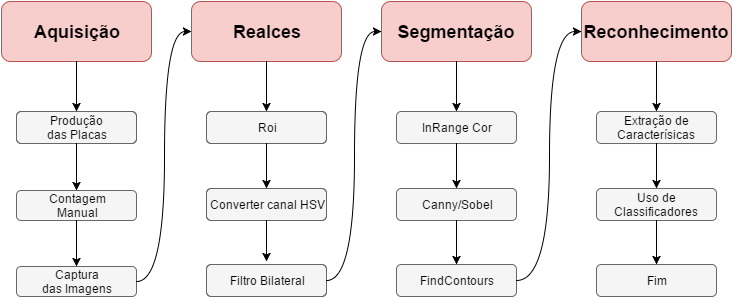

The diagram above was exported from draw.io. Its source (the exported page's mxGraphModel, read from the mxfile embedded in the PNG):
<mxGraphModel dx="880" dy="448" grid="1" gridSize="10" guides="1" tooltips="1" connect="1" arrows="1" fold="1" page="1" pageScale="1" pageWidth="826" pageHeight="1169" background="#ffffff" math="0" shadow="0">
  <root>
    <mxCell id="0" />
    <mxCell id="1" parent="0" />
    <mxCell id="2" value="&lt;b&gt;&lt;font style=&quot;font-size: 18px&quot;&gt;Aquisição&lt;/font&gt;&lt;/b&gt;" style="rounded=1;whiteSpace=wrap;html=1;plain-red;gradientColor=none;" vertex="1" parent="1">
      <mxGeometry x="10" y="40" width="150" height="60" as="geometry" />
    </mxCell>
    <mxCell id="3" value="Produção&lt;div&gt;das Placas&lt;/div&gt;" style="rounded=1;whiteSpace=wrap;html=1;glass=0;shadow=0;comic=0;plain-gray;gradientColor=none;" vertex="1" parent="1">
      <mxGeometry x="25" y="150" width="120" height="32" as="geometry" />
    </mxCell>
    <mxCell id="4" value="Contagem&lt;div&gt;Manual&lt;/div&gt;" style="rounded=1;whiteSpace=wrap;html=1;plain-gray;gradientColor=none;" vertex="1" parent="1">
      <mxGeometry x="25" y="229" width="120" height="30" as="geometry" />
    </mxCell>
    <mxCell id="5" value="Captura&lt;div&gt;das Imagens&lt;/div&gt;" style="rounded=1;whiteSpace=wrap;html=1;plain-gray;gradientColor=none;" vertex="1" parent="1">
      <mxGeometry x="25" y="305" width="120" height="30" as="geometry" />
    </mxCell>
    <mxCell id="6" value="&lt;span&gt;&lt;b&gt;&lt;font style=&quot;font-size: 18px&quot;&gt;Realces&lt;/font&gt;&lt;/b&gt;&lt;/span&gt;" style="rounded=1;whiteSpace=wrap;html=1;plain-red;gradientColor=none;" vertex="1" parent="1">
      <mxGeometry x="200" y="40" width="150" height="60" as="geometry" />
    </mxCell>
    <mxCell id="7" value="&lt;span&gt;&lt;font style=&quot;font-size: 18px&quot;&gt;&lt;b&gt;Segmentação&lt;/b&gt;&lt;/font&gt;&lt;/span&gt;" style="rounded=1;whiteSpace=wrap;html=1;plain-red;gradientColor=none;" vertex="1" parent="1">
      <mxGeometry x="390" y="40" width="150" height="60" as="geometry" />
    </mxCell>
    <mxCell id="8" value="&lt;span&gt;&lt;b&gt;&lt;font style=&quot;font-size: 18px&quot;&gt;Reconhecimento&lt;/font&gt;&lt;/b&gt;&lt;/span&gt;" style="rounded=1;whiteSpace=wrap;html=1;plain-red;gradientColor=none;" vertex="1" parent="1">
      <mxGeometry x="590" y="40" width="150" height="60" as="geometry" />
    </mxCell>
    <mxCell id="9" value="Roi" style="rounded=1;whiteSpace=wrap;html=1;plain-gray;gradientColor=none;" vertex="1" parent="1">
      <mxGeometry x="215" y="150" width="120" height="32" as="geometry" />
    </mxCell>
    <mxCell id="10" value="InRange Cor" style="rounded=1;whiteSpace=wrap;html=1;plain-gray;gradientColor=none;" vertex="1" parent="1">
      <mxGeometry x="405" y="150" width="120" height="32" as="geometry" />
    </mxCell>
    <mxCell id="11" value="Converter canal HSV" style="rounded=1;whiteSpace=wrap;html=1;plain-gray;gradientColor=none;" vertex="1" parent="1">
      <mxGeometry x="215" y="227" width="120" height="32" as="geometry" />
    </mxCell>
    <mxCell id="12" value="Filtro Bilateral" style="rounded=1;whiteSpace=wrap;html=1;plain-gray;gradientColor=none;" vertex="1" parent="1">
      <mxGeometry x="215" y="303" width="120" height="32" as="geometry" />
    </mxCell>
    <mxCell id="13" value="Canny/Sobel" style="rounded=1;whiteSpace=wrap;html=1;plain-gray;gradientColor=none;" vertex="1" parent="1">
      <mxGeometry x="405" y="227" width="120" height="32" as="geometry" />
    </mxCell>
    <mxCell id="14" value="FindContours" style="rounded=1;whiteSpace=wrap;html=1;plain-gray;gradientColor=none;" vertex="1" parent="1">
      <mxGeometry x="405" y="303" width="120" height="32" as="geometry" />
    </mxCell>
    <mxCell id="15" value="Extração de Caracterísicas" style="rounded=1;whiteSpace=wrap;html=1;plain-gray;gradientColor=none;" vertex="1" parent="1">
      <mxGeometry x="605" y="150" width="120" height="32" as="geometry" />
    </mxCell>
    <mxCell id="16" value="Uso de Classificadores" style="rounded=1;whiteSpace=wrap;html=1;plain-gray;gradientColor=none;" vertex="1" parent="1">
      <mxGeometry x="605" y="227" width="120" height="32" as="geometry" />
    </mxCell>
    <mxCell id="17" style="edgeStyle=orthogonalEdgeStyle;rounded=0;html=1;entryX=0.5;entryY=0;jettySize=auto;orthogonalLoop=1;" edge="1" source="2" target="3" parent="1">
      <mxGeometry x="85" y="100" as="geometry" />
    </mxCell>
    <mxCell id="18" style="edgeStyle=orthogonalEdgeStyle;rounded=0;html=1;jettySize=auto;orthogonalLoop=1;" edge="1" source="3" target="4" parent="1">
      <mxGeometry x="85" y="182" as="geometry" />
    </mxCell>
    <mxCell id="19" style="edgeStyle=orthogonalEdgeStyle;rounded=0;html=1;entryX=0.5;entryY=0;jettySize=auto;orthogonalLoop=1;" edge="1" source="4" target="5" parent="1">
      <mxGeometry x="85" y="259" as="geometry" />
    </mxCell>
    <mxCell id="20" style="edgeStyle=orthogonalEdgeStyle;rounded=0;html=1;entryX=0;entryY=0.5;jettySize=auto;orthogonalLoop=1;curved=1;" edge="1" source="5" target="6" parent="1">
      <mxGeometry x="145" y="70" as="geometry" />
    </mxCell>
    <mxCell id="21" style="edgeStyle=orthogonalEdgeStyle;rounded=0;html=1;entryX=0.5;entryY=0;jettySize=auto;orthogonalLoop=1;" edge="1" source="6" target="9" parent="1">
      <mxGeometry x="275" y="100" as="geometry" />
    </mxCell>
    <mxCell id="22" style="edgeStyle=orthogonalEdgeStyle;rounded=0;html=1;entryX=0.5;entryY=0;jettySize=auto;orthogonalLoop=1;" edge="1" source="9" target="11" parent="1">
      <mxGeometry x="275" y="182" as="geometry" />
    </mxCell>
    <mxCell id="23" style="edgeStyle=orthogonalEdgeStyle;rounded=0;html=1;jettySize=auto;orthogonalLoop=1;" edge="1" source="11" parent="1">
      <mxGeometry x="275" y="259" as="geometry">
        <mxPoint x="275" y="300" as="targetPoint" />
      </mxGeometry>
    </mxCell>
    <mxCell id="24" style="edgeStyle=orthogonalEdgeStyle;rounded=0;html=1;entryX=0;entryY=0.5;jettySize=auto;orthogonalLoop=1;curved=1;" edge="1" source="12" target="7" parent="1">
      <mxGeometry x="335" y="70" as="geometry" />
    </mxCell>
    <mxCell id="25" style="edgeStyle=orthogonalEdgeStyle;rounded=0;html=1;entryX=0.5;entryY=0;jettySize=auto;orthogonalLoop=1;" edge="1" source="7" target="10" parent="1">
      <mxGeometry x="465" y="100" as="geometry" />
    </mxCell>
    <mxCell id="26" style="edgeStyle=orthogonalEdgeStyle;rounded=0;html=1;entryX=0.5;entryY=0;jettySize=auto;orthogonalLoop=1;" edge="1" source="10" target="13" parent="1">
      <mxGeometry x="465" y="182" as="geometry" />
    </mxCell>
    <mxCell id="27" style="edgeStyle=orthogonalEdgeStyle;rounded=0;html=1;entryX=0.5;entryY=0;jettySize=auto;orthogonalLoop=1;" edge="1" source="13" target="14" parent="1">
      <mxGeometry x="465" y="259" as="geometry" />
    </mxCell>
    <mxCell id="28" style="edgeStyle=orthogonalEdgeStyle;rounded=0;html=1;entryX=0;entryY=0.5;jettySize=auto;orthogonalLoop=1;curved=1;" edge="1" source="14" target="8" parent="1">
      <mxGeometry x="525" y="70" as="geometry" />
    </mxCell>
    <mxCell id="29" style="edgeStyle=orthogonalEdgeStyle;rounded=0;html=1;jettySize=auto;orthogonalLoop=1;" edge="1" source="8" target="15" parent="1">
      <mxGeometry x="665" y="100" as="geometry" />
    </mxCell>
    <mxCell id="30" style="edgeStyle=orthogonalEdgeStyle;rounded=0;html=1;entryX=0.5;entryY=0;jettySize=auto;orthogonalLoop=1;" edge="1" source="15" target="16" parent="1">
      <mxGeometry x="665" y="182" as="geometry" />
    </mxCell>
    <mxCell id="31" value="Fim" style="rounded=1;whiteSpace=wrap;html=1;plain-gray;gradientColor=none;" vertex="1" parent="1">
      <mxGeometry x="605" y="303" width="120" height="32" as="geometry" />
    </mxCell>
    <mxCell id="32" style="edgeStyle=orthogonalEdgeStyle;rounded=0;html=1;entryX=0.5;entryY=0;jettySize=auto;orthogonalLoop=1;" edge="1" source="16" target="31" parent="1">
      <mxGeometry x="665" y="259" as="geometry" />
    </mxCell>
  </root>
</mxGraphModel>